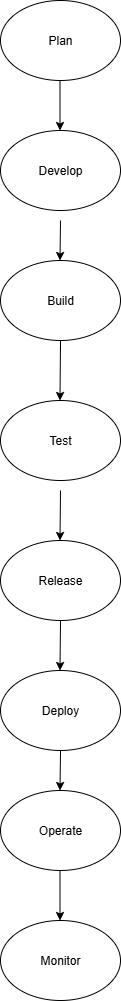

The diagram above was exported from draw.io. Its source (the exported page's mxGraphModel, read from the mxfile embedded in the PNG):
<mxGraphModel dx="994" dy="570" grid="1" gridSize="10" guides="1" tooltips="1" connect="1" arrows="1" fold="1" page="1" pageScale="1" pageWidth="850" pageHeight="1100" math="0" shadow="0">
  <root>
    <mxCell id="0" />
    <mxCell id="1" parent="0" />
    <mxCell id="zWT5_85PvbsEqd4c-KTP-3" value="Build" style="ellipse;whiteSpace=wrap;html=1;" vertex="1" parent="1">
      <mxGeometry x="340" y="280" width="120" height="80" as="geometry" />
    </mxCell>
    <mxCell id="zWT5_85PvbsEqd4c-KTP-4" value="Test" style="ellipse;whiteSpace=wrap;html=1;" vertex="1" parent="1">
      <mxGeometry x="340" y="420" width="120" height="80" as="geometry" />
    </mxCell>
    <mxCell id="zWT5_85PvbsEqd4c-KTP-5" value="Release" style="ellipse;whiteSpace=wrap;html=1;" vertex="1" parent="1">
      <mxGeometry x="340" y="560" width="120" height="80" as="geometry" />
    </mxCell>
    <mxCell id="zWT5_85PvbsEqd4c-KTP-6" value="Deploy" style="ellipse;whiteSpace=wrap;html=1;" vertex="1" parent="1">
      <mxGeometry x="340" y="690" width="120" height="80" as="geometry" />
    </mxCell>
    <mxCell id="zWT5_85PvbsEqd4c-KTP-7" value="Operate" style="ellipse;whiteSpace=wrap;html=1;" vertex="1" parent="1">
      <mxGeometry x="340" y="810" width="120" height="80" as="geometry" />
    </mxCell>
    <mxCell id="zWT5_85PvbsEqd4c-KTP-8" value="Monitor" style="ellipse;whiteSpace=wrap;html=1;" vertex="1" parent="1">
      <mxGeometry x="340" y="940" width="120" height="80" as="geometry" />
    </mxCell>
    <mxCell id="zWT5_85PvbsEqd4c-KTP-10" value="" style="endArrow=classic;html=1;rounded=0;" edge="1" parent="1">
      <mxGeometry width="50" height="50" relative="1" as="geometry">
        <mxPoint x="400" y="370" as="sourcePoint" />
        <mxPoint x="399.5" y="420" as="targetPoint" />
        <Array as="points">
          <mxPoint x="400" y="360" />
        </Array>
      </mxGeometry>
    </mxCell>
    <mxCell id="zWT5_85PvbsEqd4c-KTP-11" value="" style="endArrow=classic;html=1;rounded=0;" edge="1" parent="1">
      <mxGeometry width="50" height="50" relative="1" as="geometry">
        <mxPoint x="400" y="510" as="sourcePoint" />
        <mxPoint x="399.5" y="560" as="targetPoint" />
        <Array as="points" />
      </mxGeometry>
    </mxCell>
    <mxCell id="zWT5_85PvbsEqd4c-KTP-12" value="" style="endArrow=classic;html=1;rounded=0;exitX=0.5;exitY=1;exitDx=0;exitDy=0;" edge="1" parent="1" source="zWT5_85PvbsEqd4c-KTP-5">
      <mxGeometry width="50" height="50" relative="1" as="geometry">
        <mxPoint x="400" y="650" as="sourcePoint" />
        <mxPoint x="399.5" y="690" as="targetPoint" />
        <Array as="points" />
      </mxGeometry>
    </mxCell>
    <mxCell id="zWT5_85PvbsEqd4c-KTP-13" value="" style="endArrow=classic;html=1;rounded=0;exitX=0.5;exitY=1;exitDx=0;exitDy=0;" edge="1" parent="1" source="zWT5_85PvbsEqd4c-KTP-6">
      <mxGeometry width="50" height="50" relative="1" as="geometry">
        <mxPoint x="400" y="790" as="sourcePoint" />
        <mxPoint x="399.5" y="810" as="targetPoint" />
      </mxGeometry>
    </mxCell>
    <mxCell id="zWT5_85PvbsEqd4c-KTP-14" value="" style="endArrow=classic;html=1;rounded=0;" edge="1" parent="1">
      <mxGeometry width="50" height="50" relative="1" as="geometry">
        <mxPoint x="399.5" y="890" as="sourcePoint" />
        <mxPoint x="399.5" y="940" as="targetPoint" />
      </mxGeometry>
    </mxCell>
    <mxCell id="zWT5_85PvbsEqd4c-KTP-17" value="" style="endArrow=classic;html=1;rounded=0;" edge="1" parent="1">
      <mxGeometry width="50" height="50" relative="1" as="geometry">
        <mxPoint x="400" y="240" as="sourcePoint" />
        <mxPoint x="399.5" y="280" as="targetPoint" />
      </mxGeometry>
    </mxCell>
    <mxCell id="zWT5_85PvbsEqd4c-KTP-20" value="" style="endArrow=classic;html=1;rounded=0;" edge="1" parent="1">
      <mxGeometry width="50" height="50" relative="1" as="geometry">
        <mxPoint x="399.5" y="100" as="sourcePoint" />
        <mxPoint x="399.5" y="150" as="targetPoint" />
      </mxGeometry>
    </mxCell>
    <mxCell id="zWT5_85PvbsEqd4c-KTP-21" value="Plan" style="ellipse;whiteSpace=wrap;html=1;labelBackgroundColor=default;" vertex="1" parent="1">
      <mxGeometry x="340" y="20" width="120" height="80" as="geometry" />
    </mxCell>
    <mxCell id="zWT5_85PvbsEqd4c-KTP-22" value="Develop" style="ellipse;whiteSpace=wrap;html=1;" vertex="1" parent="1">
      <mxGeometry x="340" y="150" width="120" height="80" as="geometry" />
    </mxCell>
  </root>
</mxGraphModel>